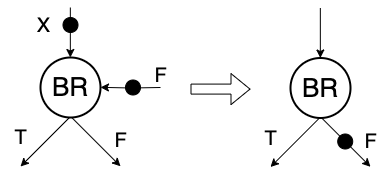

The diagram above was exported from draw.io. Its source (the exported page's mxGraphModel, read from the mxfile embedded in the PNG):
<mxGraphModel dx="275" dy="362" grid="1" gridSize="10" guides="1" tooltips="1" connect="1" arrows="1" fold="1" page="0" pageScale="1" pageWidth="827" pageHeight="1169" background="#ffffff" math="0" shadow="0">
  <root>
    <mxCell id="0" />
    <mxCell id="1" parent="0" />
    <mxCell id="jPYOR1gZrjecytgo5yip-80" style="rounded=0;orthogonalLoop=1;jettySize=auto;html=1;startArrow=classic;startFill=1;endArrow=none;endFill=0;" edge="1" parent="1">
      <mxGeometry relative="1" as="geometry">
        <mxPoint x="481.21" y="290" as="targetPoint" />
        <mxPoint x="529.9967965644039" y="338.78679656440386" as="sourcePoint" />
      </mxGeometry>
    </mxCell>
    <mxCell id="jPYOR1gZrjecytgo5yip-82" style="edgeStyle=orthogonalEdgeStyle;rounded=0;orthogonalLoop=1;jettySize=auto;html=1;" edge="1" parent="1">
      <mxGeometry relative="1" as="geometry">
        <mxPoint x="479.84" y="230" as="targetPoint" />
        <mxPoint x="479.84" y="180" as="sourcePoint" />
      </mxGeometry>
    </mxCell>
    <mxCell id="jPYOR1gZrjecytgo5yip-62" value="&lt;span style=&quot;font-size: 26px;&quot;&gt;BR&lt;/span&gt;" style="ellipse;whiteSpace=wrap;html=1;aspect=fixed;strokeWidth=2;" vertex="1" parent="1">
      <mxGeometry x="450" y="230" width="60" height="60" as="geometry" />
    </mxCell>
    <mxCell id="jPYOR1gZrjecytgo5yip-81" style="rounded=0;orthogonalLoop=1;jettySize=auto;html=1;startArrow=classic;startFill=1;endArrow=none;endFill=0;" edge="1" parent="1">
      <mxGeometry relative="1" as="geometry">
        <mxPoint x="479.0000000000009" y="290.00000000000045" as="targetPoint" />
        <mxPoint x="430.0000000000009" y="339.00000000000045" as="sourcePoint" />
      </mxGeometry>
    </mxCell>
    <mxCell id="jPYOR1gZrjecytgo5yip-91" value="&lt;font style=&quot;font-size: 20px;&quot;&gt;F&lt;/font&gt;" style="text;html=1;align=center;verticalAlign=middle;resizable=0;points=[];autosize=1;strokeColor=none;fillColor=none;" vertex="1" parent="1">
      <mxGeometry x="510" y="293.5" width="40" height="40" as="geometry" />
    </mxCell>
    <mxCell id="jPYOR1gZrjecytgo5yip-93" value="&lt;font style=&quot;font-size: 20px;&quot;&gt;T&lt;/font&gt;" style="text;html=1;align=center;verticalAlign=middle;resizable=0;points=[];autosize=1;strokeColor=none;fillColor=none;" vertex="1" parent="1">
      <mxGeometry x="410" y="290" width="40" height="40" as="geometry" />
    </mxCell>
    <mxCell id="jPYOR1gZrjecytgo5yip-96" value="" style="ellipse;whiteSpace=wrap;html=1;aspect=fixed;fillColor=#000000;" vertex="1" parent="1">
      <mxGeometry x="472.5" y="190" width="15" height="15" as="geometry" />
    </mxCell>
    <mxCell id="jPYOR1gZrjecytgo5yip-113" value="" style="shape=flexArrow;endArrow=classic;html=1;rounded=0;" edge="1" parent="1">
      <mxGeometry width="50" height="50" relative="1" as="geometry">
        <mxPoint x="600" y="261.59" as="sourcePoint" />
        <mxPoint x="660" y="261.59" as="targetPoint" />
      </mxGeometry>
    </mxCell>
    <mxCell id="jPYOR1gZrjecytgo5yip-115" value="&lt;font style=&quot;font-size: 20px;&quot;&gt;X&lt;/font&gt;" style="text;html=1;align=center;verticalAlign=middle;resizable=0;points=[];autosize=1;strokeColor=none;fillColor=none;" vertex="1" parent="1">
      <mxGeometry x="432.5" y="177.5" width="40" height="40" as="geometry" />
    </mxCell>
    <mxCell id="jPYOR1gZrjecytgo5yip-116" style="edgeStyle=orthogonalEdgeStyle;rounded=0;orthogonalLoop=1;jettySize=auto;html=1;" edge="1" parent="1">
      <mxGeometry relative="1" as="geometry">
        <mxPoint x="510" y="259.84000000000003" as="targetPoint" />
        <mxPoint x="570" y="260" as="sourcePoint" />
      </mxGeometry>
    </mxCell>
    <mxCell id="jPYOR1gZrjecytgo5yip-117" value="" style="ellipse;whiteSpace=wrap;html=1;aspect=fixed;fillColor=#000000;" vertex="1" parent="1">
      <mxGeometry x="535" y="252.5" width="15" height="15" as="geometry" />
    </mxCell>
    <mxCell id="jPYOR1gZrjecytgo5yip-118" value="&lt;font style=&quot;font-size: 20px;&quot;&gt;F&lt;/font&gt;" style="text;html=1;align=center;verticalAlign=middle;resizable=0;points=[];autosize=1;strokeColor=none;fillColor=none;" vertex="1" parent="1">
      <mxGeometry x="550" y="227.5" width="40" height="40" as="geometry" />
    </mxCell>
    <mxCell id="jPYOR1gZrjecytgo5yip-119" style="rounded=0;orthogonalLoop=1;jettySize=auto;html=1;startArrow=classic;startFill=1;endArrow=none;endFill=0;" edge="1" parent="1">
      <mxGeometry relative="1" as="geometry">
        <mxPoint x="731.21" y="290.5" as="targetPoint" />
        <mxPoint x="779.9967965644039" y="339.28679656440386" as="sourcePoint" />
      </mxGeometry>
    </mxCell>
    <mxCell id="jPYOR1gZrjecytgo5yip-120" style="edgeStyle=orthogonalEdgeStyle;rounded=0;orthogonalLoop=1;jettySize=auto;html=1;" edge="1" parent="1">
      <mxGeometry relative="1" as="geometry">
        <mxPoint x="729.8399999999999" y="230.5" as="targetPoint" />
        <mxPoint x="729.8399999999999" y="180.5" as="sourcePoint" />
      </mxGeometry>
    </mxCell>
    <mxCell id="jPYOR1gZrjecytgo5yip-121" value="&lt;span style=&quot;font-size: 26px;&quot;&gt;BR&lt;/span&gt;" style="ellipse;whiteSpace=wrap;html=1;aspect=fixed;strokeWidth=2;" vertex="1" parent="1">
      <mxGeometry x="700" y="230.5" width="60" height="60" as="geometry" />
    </mxCell>
    <mxCell id="jPYOR1gZrjecytgo5yip-122" style="rounded=0;orthogonalLoop=1;jettySize=auto;html=1;startArrow=classic;startFill=1;endArrow=none;endFill=0;" edge="1" parent="1">
      <mxGeometry relative="1" as="geometry">
        <mxPoint x="729.0000000000009" y="290.50000000000045" as="targetPoint" />
        <mxPoint x="680.0000000000009" y="339.50000000000045" as="sourcePoint" />
      </mxGeometry>
    </mxCell>
    <mxCell id="jPYOR1gZrjecytgo5yip-123" value="&lt;font style=&quot;font-size: 20px;&quot;&gt;F&lt;/font&gt;" style="text;html=1;align=center;verticalAlign=middle;resizable=0;points=[];autosize=1;strokeColor=none;fillColor=none;" vertex="1" parent="1">
      <mxGeometry x="760" y="294" width="40" height="40" as="geometry" />
    </mxCell>
    <mxCell id="jPYOR1gZrjecytgo5yip-124" value="&lt;font style=&quot;font-size: 20px;&quot;&gt;T&lt;/font&gt;" style="text;html=1;align=center;verticalAlign=middle;resizable=0;points=[];autosize=1;strokeColor=none;fillColor=none;" vertex="1" parent="1">
      <mxGeometry x="660" y="290.5" width="40" height="40" as="geometry" />
    </mxCell>
    <mxCell id="jPYOR1gZrjecytgo5yip-125" value="" style="ellipse;whiteSpace=wrap;html=1;aspect=fixed;fillColor=#000000;" vertex="1" parent="1">
      <mxGeometry x="747.21" y="306.5" width="15" height="15" as="geometry" />
    </mxCell>
  </root>
</mxGraphModel>